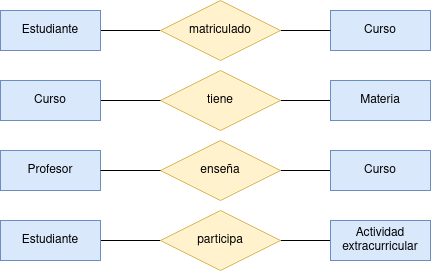

The diagram above was exported from draw.io. Its source (the exported page's mxGraphModel, read from the mxfile embedded in the PNG):
<mxGraphModel dx="1434" dy="795" grid="1" gridSize="10" guides="1" tooltips="1" connect="1" arrows="1" fold="1" page="1" pageScale="1" pageWidth="827" pageHeight="1169" math="0" shadow="0">
  <root>
    <mxCell id="0" />
    <mxCell id="1" parent="0" />
    <mxCell id="0mw5zQcvu4G250v1Y-Oc-5" style="edgeStyle=orthogonalEdgeStyle;rounded=0;orthogonalLoop=1;jettySize=auto;html=1;entryX=0;entryY=0.5;entryDx=0;entryDy=0;endArrow=none;endFill=0;" edge="1" parent="1" source="0mw5zQcvu4G250v1Y-Oc-1" target="0mw5zQcvu4G250v1Y-Oc-3">
      <mxGeometry relative="1" as="geometry" />
    </mxCell>
    <mxCell id="0mw5zQcvu4G250v1Y-Oc-1" value="Estudiante" style="whiteSpace=wrap;html=1;align=center;fillColor=#dae8fc;strokeColor=#6c8ebf;" vertex="1" parent="1">
      <mxGeometry x="20" y="10" width="100" height="40" as="geometry" />
    </mxCell>
    <mxCell id="0mw5zQcvu4G250v1Y-Oc-2" value="Curso" style="whiteSpace=wrap;html=1;align=center;fillColor=#dae8fc;strokeColor=#6c8ebf;" vertex="1" parent="1">
      <mxGeometry x="350" y="10" width="100" height="40" as="geometry" />
    </mxCell>
    <mxCell id="0mw5zQcvu4G250v1Y-Oc-4" style="edgeStyle=orthogonalEdgeStyle;rounded=0;orthogonalLoop=1;jettySize=auto;html=1;entryX=0;entryY=0.5;entryDx=0;entryDy=0;endArrow=none;endFill=0;" edge="1" parent="1" source="0mw5zQcvu4G250v1Y-Oc-3" target="0mw5zQcvu4G250v1Y-Oc-2">
      <mxGeometry relative="1" as="geometry" />
    </mxCell>
    <mxCell id="0mw5zQcvu4G250v1Y-Oc-3" value="matriculado" style="shape=rhombus;perimeter=rhombusPerimeter;whiteSpace=wrap;html=1;align=center;fillColor=#fff2cc;strokeColor=#d6b656;" vertex="1" parent="1">
      <mxGeometry x="180" width="120" height="60" as="geometry" />
    </mxCell>
    <mxCell id="0mw5zQcvu4G250v1Y-Oc-10" style="edgeStyle=orthogonalEdgeStyle;rounded=0;orthogonalLoop=1;jettySize=auto;html=1;entryX=0;entryY=0.5;entryDx=0;entryDy=0;endArrow=none;endFill=0;" edge="1" parent="1" source="0mw5zQcvu4G250v1Y-Oc-6" target="0mw5zQcvu4G250v1Y-Oc-8">
      <mxGeometry relative="1" as="geometry" />
    </mxCell>
    <mxCell id="0mw5zQcvu4G250v1Y-Oc-6" value="tiene" style="shape=rhombus;perimeter=rhombusPerimeter;whiteSpace=wrap;html=1;align=center;fillColor=#fff2cc;strokeColor=#d6b656;" vertex="1" parent="1">
      <mxGeometry x="180" y="70" width="120" height="60" as="geometry" />
    </mxCell>
    <mxCell id="0mw5zQcvu4G250v1Y-Oc-9" style="edgeStyle=orthogonalEdgeStyle;rounded=0;orthogonalLoop=1;jettySize=auto;html=1;entryX=0;entryY=0.5;entryDx=0;entryDy=0;endArrow=none;endFill=0;" edge="1" parent="1" source="0mw5zQcvu4G250v1Y-Oc-7" target="0mw5zQcvu4G250v1Y-Oc-6">
      <mxGeometry relative="1" as="geometry" />
    </mxCell>
    <mxCell id="0mw5zQcvu4G250v1Y-Oc-7" value="Curso" style="whiteSpace=wrap;html=1;align=center;fillColor=#dae8fc;strokeColor=#6c8ebf;" vertex="1" parent="1">
      <mxGeometry x="20" y="80" width="100" height="40" as="geometry" />
    </mxCell>
    <mxCell id="0mw5zQcvu4G250v1Y-Oc-8" value="Materia" style="whiteSpace=wrap;html=1;align=center;fillColor=#dae8fc;strokeColor=#6c8ebf;" vertex="1" parent="1">
      <mxGeometry x="350" y="80" width="100" height="40" as="geometry" />
    </mxCell>
    <mxCell id="0mw5zQcvu4G250v1Y-Oc-11" value="Profesor" style="whiteSpace=wrap;html=1;align=center;fillColor=#dae8fc;strokeColor=#6c8ebf;" vertex="1" parent="1">
      <mxGeometry x="20" y="150" width="100" height="40" as="geometry" />
    </mxCell>
    <mxCell id="0mw5zQcvu4G250v1Y-Oc-15" style="edgeStyle=orthogonalEdgeStyle;rounded=0;orthogonalLoop=1;jettySize=auto;html=1;entryX=0;entryY=0.5;entryDx=0;entryDy=0;endArrow=none;endFill=0;" edge="1" parent="1" source="0mw5zQcvu4G250v1Y-Oc-12" target="0mw5zQcvu4G250v1Y-Oc-13">
      <mxGeometry relative="1" as="geometry" />
    </mxCell>
    <mxCell id="0mw5zQcvu4G250v1Y-Oc-12" value="enseña" style="shape=rhombus;perimeter=rhombusPerimeter;whiteSpace=wrap;html=1;align=center;fillColor=#fff2cc;strokeColor=#d6b656;" vertex="1" parent="1">
      <mxGeometry x="180" y="140" width="120" height="60" as="geometry" />
    </mxCell>
    <mxCell id="0mw5zQcvu4G250v1Y-Oc-13" value="Curso" style="whiteSpace=wrap;html=1;align=center;fillColor=#dae8fc;strokeColor=#6c8ebf;" vertex="1" parent="1">
      <mxGeometry x="350" y="150" width="100" height="40" as="geometry" />
    </mxCell>
    <mxCell id="0mw5zQcvu4G250v1Y-Oc-14" style="edgeStyle=orthogonalEdgeStyle;rounded=0;orthogonalLoop=1;jettySize=auto;html=1;entryX=0;entryY=0.5;entryDx=0;entryDy=0;endArrow=none;endFill=0;" edge="1" parent="1" source="0mw5zQcvu4G250v1Y-Oc-11" target="0mw5zQcvu4G250v1Y-Oc-12">
      <mxGeometry relative="1" as="geometry">
        <mxPoint x="180" y="170" as="targetPoint" />
      </mxGeometry>
    </mxCell>
    <mxCell id="0mw5zQcvu4G250v1Y-Oc-19" style="edgeStyle=orthogonalEdgeStyle;rounded=0;orthogonalLoop=1;jettySize=auto;html=1;entryX=0;entryY=0.5;entryDx=0;entryDy=0;endArrow=none;endFill=0;" edge="1" parent="1" source="0mw5zQcvu4G250v1Y-Oc-16" target="0mw5zQcvu4G250v1Y-Oc-17">
      <mxGeometry relative="1" as="geometry" />
    </mxCell>
    <mxCell id="0mw5zQcvu4G250v1Y-Oc-16" value="Estudiante" style="whiteSpace=wrap;html=1;align=center;fillColor=#dae8fc;strokeColor=#6c8ebf;" vertex="1" parent="1">
      <mxGeometry x="20" y="220" width="100" height="40" as="geometry" />
    </mxCell>
    <mxCell id="0mw5zQcvu4G250v1Y-Oc-20" style="edgeStyle=orthogonalEdgeStyle;rounded=0;orthogonalLoop=1;jettySize=auto;html=1;entryX=0;entryY=0.5;entryDx=0;entryDy=0;endArrow=none;endFill=0;" edge="1" parent="1" source="0mw5zQcvu4G250v1Y-Oc-17" target="0mw5zQcvu4G250v1Y-Oc-18">
      <mxGeometry relative="1" as="geometry" />
    </mxCell>
    <mxCell id="0mw5zQcvu4G250v1Y-Oc-17" value="participa" style="shape=rhombus;perimeter=rhombusPerimeter;whiteSpace=wrap;html=1;align=center;fillColor=#fff2cc;strokeColor=#d6b656;" vertex="1" parent="1">
      <mxGeometry x="180" y="210" width="120" height="60" as="geometry" />
    </mxCell>
    <mxCell id="0mw5zQcvu4G250v1Y-Oc-18" value="Actividad extracurricular" style="whiteSpace=wrap;html=1;align=center;fillColor=#dae8fc;strokeColor=#6c8ebf;" vertex="1" parent="1">
      <mxGeometry x="350" y="220" width="100" height="40" as="geometry" />
    </mxCell>
  </root>
</mxGraphModel>